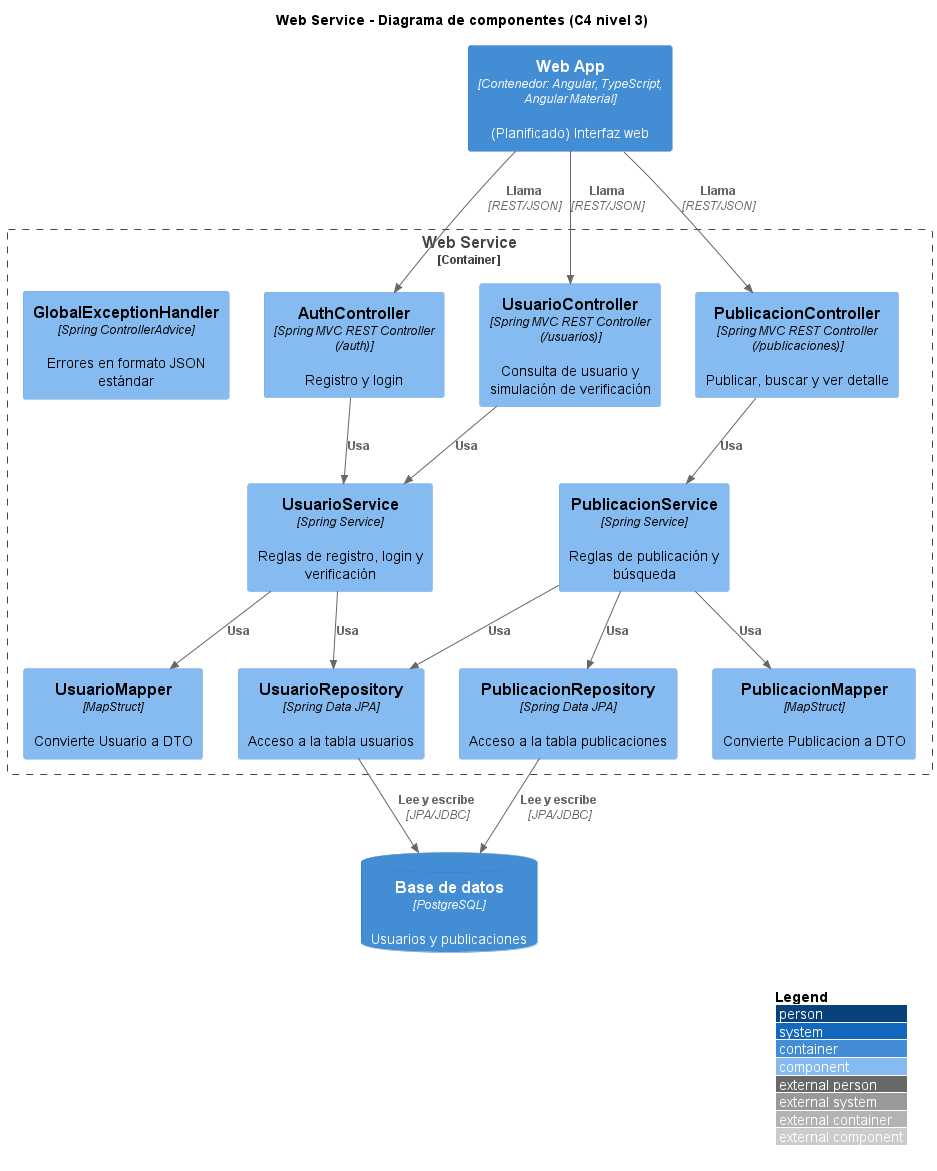

The diagram above was rendered by PlantUML. Its source (embedded in the PNG):
@startuml
!include <C4/C4_Component>
LAYOUT_WITH_LEGEND()
title Web Service - Diagrama de componentes (C4 nivel 3)

Container(webapp, "Web App", "Contenedor: Angular, TypeScript, Angular Material", "(Planificado) Interfaz web")
ContainerDb(db, "Base de datos", "PostgreSQL", "Usuarios y publicaciones")

Container_Boundary(api, "Web Service") {
    Component(authCtrl, "AuthController", "Spring MVC REST Controller (/auth)", "Registro y login")
    Component(usuarioCtrl, "UsuarioController", "Spring MVC REST Controller (/usuarios)", "Consulta de usuario y simulación de verificación")
    Component(pubCtrl, "PublicacionController", "Spring MVC REST Controller (/publicaciones)", "Publicar, buscar y ver detalle")

    Component(usuarioSvc, "UsuarioService", "Spring Service", "Reglas de registro, login y verificación")
    Component(pubSvc, "PublicacionService", "Spring Service", "Reglas de publicación y búsqueda")

    Component(usuarioMap, "UsuarioMapper", "MapStruct", "Convierte Usuario a DTO")
    Component(pubMap, "PublicacionMapper", "MapStruct", "Convierte Publicacion a DTO")

    Component(usuarioRepo, "UsuarioRepository", "Spring Data JPA", "Acceso a la tabla usuarios")
    Component(pubRepo, "PublicacionRepository", "Spring Data JPA", "Acceso a la tabla publicaciones")

    Component(errHandler, "GlobalExceptionHandler", "Spring ControllerAdvice", "Errores en formato JSON estándar")
}

Rel(webapp, authCtrl, "Llama", "REST/JSON")
Rel(webapp, usuarioCtrl, "Llama", "REST/JSON")
Rel(webapp, pubCtrl, "Llama", "REST/JSON")

Rel(authCtrl, usuarioSvc, "Usa")
Rel(usuarioCtrl, usuarioSvc, "Usa")
Rel(pubCtrl, pubSvc, "Usa")

Rel(usuarioSvc, usuarioRepo, "Usa")
Rel(usuarioSvc, usuarioMap, "Usa")
Rel(pubSvc, pubRepo, "Usa")
Rel(pubSvc, usuarioRepo, "Usa")
Rel(pubSvc, pubMap, "Usa")

Rel(usuarioRepo, db, "Lee y escribe", "JPA/JDBC")
Rel(pubRepo, db, "Lee y escribe", "JPA/JDBC")
@enduml